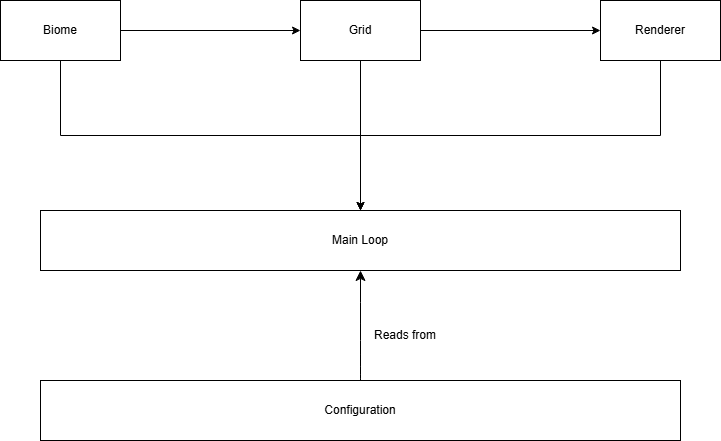

The diagram above was exported from draw.io. Its source (the exported page's mxGraphModel, read from the mxfile embedded in the PNG):
<mxGraphModel dx="1375" dy="889" grid="1" gridSize="10" guides="1" tooltips="1" connect="1" arrows="1" fold="1" page="1" pageScale="1" pageWidth="850" pageHeight="1100" math="0" shadow="0">
  <root>
    <mxCell id="0" />
    <mxCell id="1" parent="0" />
    <mxCell id="2J8O7568SMcf4Wwg-Csl-9" edge="1" parent="1" source="2J8O7568SMcf4Wwg-Csl-1" style="edgeStyle=orthogonalEdgeStyle;rounded=0;orthogonalLoop=1;jettySize=auto;html=1;" target="2J8O7568SMcf4Wwg-Csl-6">
      <mxGeometry relative="1" as="geometry" />
    </mxCell>
    <mxCell id="2J8O7568SMcf4Wwg-Csl-1" parent="1" style="rounded=0;whiteSpace=wrap;html=1;" value="Grid" vertex="1">
      <mxGeometry height="60" width="120" x="360" y="210" as="geometry" />
    </mxCell>
    <mxCell id="2J8O7568SMcf4Wwg-Csl-8" edge="1" parent="1" source="2J8O7568SMcf4Wwg-Csl-2" style="edgeStyle=orthogonalEdgeStyle;rounded=0;orthogonalLoop=1;jettySize=auto;html=1;" target="2J8O7568SMcf4Wwg-Csl-6">
      <mxGeometry relative="1" as="geometry" />
    </mxCell>
    <mxCell id="2J8O7568SMcf4Wwg-Csl-2" parent="1" style="rounded=0;whiteSpace=wrap;html=1;" value="Biome" vertex="1">
      <mxGeometry height="60" width="120" x="60" y="210" as="geometry" />
    </mxCell>
    <mxCell id="2J8O7568SMcf4Wwg-Csl-10" edge="1" parent="1" source="2J8O7568SMcf4Wwg-Csl-3" style="edgeStyle=orthogonalEdgeStyle;rounded=0;orthogonalLoop=1;jettySize=auto;html=1;" target="2J8O7568SMcf4Wwg-Csl-6">
      <mxGeometry relative="1" as="geometry" />
    </mxCell>
    <mxCell id="2J8O7568SMcf4Wwg-Csl-3" parent="1" style="rounded=0;whiteSpace=wrap;html=1;" value="Renderer" vertex="1">
      <mxGeometry height="60" width="120" x="660" y="210" as="geometry" />
    </mxCell>
    <mxCell id="2J8O7568SMcf4Wwg-Csl-4" edge="1" parent="1" source="2J8O7568SMcf4Wwg-Csl-2" style="endArrow=classic;html=1;rounded=0;entryX=0;entryY=0.5;entryDx=0;entryDy=0;exitX=1;exitY=0.5;exitDx=0;exitDy=0;" target="2J8O7568SMcf4Wwg-Csl-1" value="">
      <mxGeometry height="50" relative="1" width="50" as="geometry">
        <mxPoint x="400" y="470" as="sourcePoint" />
        <mxPoint x="450" y="420" as="targetPoint" />
      </mxGeometry>
    </mxCell>
    <mxCell id="2J8O7568SMcf4Wwg-Csl-5" edge="1" parent="1" source="2J8O7568SMcf4Wwg-Csl-1" style="endArrow=classic;html=1;rounded=0;entryX=0;entryY=0.5;entryDx=0;entryDy=0;exitX=1;exitY=0.5;exitDx=0;exitDy=0;" target="2J8O7568SMcf4Wwg-Csl-3" value="">
      <mxGeometry height="50" relative="1" width="50" as="geometry">
        <mxPoint x="400" y="470" as="sourcePoint" />
        <mxPoint x="450" y="420" as="targetPoint" />
      </mxGeometry>
    </mxCell>
    <mxCell id="2J8O7568SMcf4Wwg-Csl-6" parent="1" style="rounded=0;whiteSpace=wrap;html=1;" value="Main Loop" vertex="1">
      <mxGeometry height="60" width="640" x="100" y="420" as="geometry" />
    </mxCell>
    <mxCell id="43Q7zVyYJDvTFBkV1YEv-1" edge="1" parent="1" source="2J8O7568SMcf4Wwg-Csl-11" style="edgeStyle=none;curved=1;rounded=0;orthogonalLoop=1;jettySize=auto;html=1;entryX=0.5;entryY=1;entryDx=0;entryDy=0;fontSize=12;startSize=8;endSize=8;" target="2J8O7568SMcf4Wwg-Csl-6">
      <mxGeometry relative="1" as="geometry" />
    </mxCell>
    <mxCell id="2J8O7568SMcf4Wwg-Csl-11" parent="1" style="rounded=0;whiteSpace=wrap;html=1;" value="Configuration" vertex="1">
      <mxGeometry height="60" width="640" x="100" y="590" as="geometry" />
    </mxCell>
    <mxCell id="2J8O7568SMcf4Wwg-Csl-14" parent="1" style="text;html=1;whiteSpace=wrap;strokeColor=none;fillColor=none;align=center;verticalAlign=middle;rounded=0;" value="Reads from" vertex="1">
      <mxGeometry height="30" width="80" x="425" y="530" as="geometry" />
    </mxCell>
  </root>
</mxGraphModel>